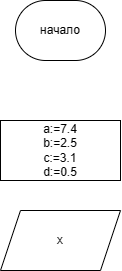

The diagram above was exported from draw.io. Its source (the exported page's mxGraphModel, read from the mxfile embedded in the PNG):
<mxGraphModel dx="475" dy="473" grid="1" gridSize="10" guides="1" tooltips="1" connect="1" arrows="1" fold="1" page="1" pageScale="1" pageWidth="1100" pageHeight="850" background="none" math="0" shadow="0">
  <root>
    <mxCell id="0" />
    <mxCell id="1" parent="0" />
    <mxCell id="yA7WnbxKJiNFRnu71Dnj-2" value="начало" style="rounded=1;whiteSpace=wrap;html=1;arcSize=50;" vertex="1" parent="1">
      <mxGeometry x="480" y="260" width="90" height="60" as="geometry" />
    </mxCell>
    <mxCell id="yA7WnbxKJiNFRnu71Dnj-3" value="a:=7.4&lt;br&gt;b:=2.5&lt;br&gt;c:=3.1&lt;br&gt;d:=0.5" style="rounded=0;whiteSpace=wrap;html=1;" vertex="1" parent="1">
      <mxGeometry x="465" y="380" width="120" height="60" as="geometry" />
    </mxCell>
    <mxCell id="yA7WnbxKJiNFRnu71Dnj-4" value="x" style="shape=parallelogram;perimeter=parallelogramPerimeter;whiteSpace=wrap;html=1;fixedSize=1;" vertex="1" parent="1">
      <mxGeometry x="465" y="470" width="120" height="60" as="geometry" />
    </mxCell>
  </root>
</mxGraphModel>